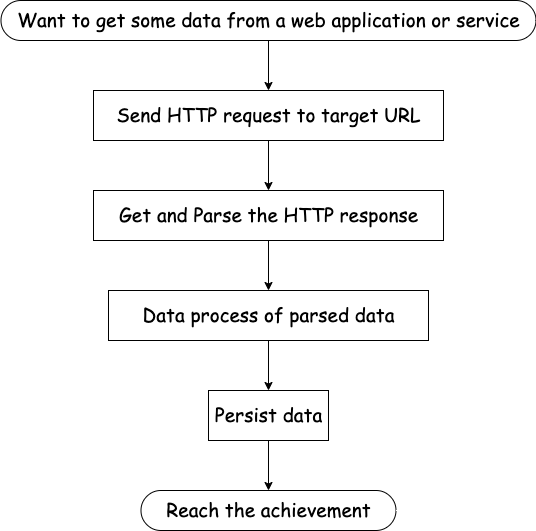

The diagram above was exported from draw.io. Its source (the exported page's mxGraphModel, read from the mxfile embedded in the PNG):
<mxGraphModel dx="1186" dy="763" grid="1" gridSize="10" guides="1" tooltips="1" connect="1" arrows="1" fold="1" page="1" pageScale="1" pageWidth="850" pageHeight="1100" math="0" shadow="0">
  <root>
    <mxCell id="0" />
    <mxCell id="1" parent="0" />
    <mxCell id="XzH7tWj5UuzltGejVkgD-1" value="Send HTTP request to target URL" style="html=1;dashed=0;whitespace=wrap;fontSize=19;labelBackgroundColor=none;labelBorderColor=none;fontFamily=Comic Sans MS;" vertex="1" parent="1">
      <mxGeometry x="205" y="260" width="350" height="50" as="geometry" />
    </mxCell>
    <mxCell id="XzH7tWj5UuzltGejVkgD-2" value="Want to get some data from a web application or service" style="html=1;dashed=0;whitespace=wrap;shape=mxgraph.dfd.start;fontSize=19;labelBackgroundColor=none;labelBorderColor=none;fontFamily=Comic Sans MS;" vertex="1" parent="1">
      <mxGeometry x="112.5" y="170" width="535" height="40" as="geometry" />
    </mxCell>
    <mxCell id="XzH7tWj5UuzltGejVkgD-3" value="Get and Parse the HTTP response" style="html=1;dashed=0;whitespace=wrap;fontSize=19;labelBackgroundColor=none;labelBorderColor=none;fontFamily=Comic Sans MS;" vertex="1" parent="1">
      <mxGeometry x="205" y="360" width="350" height="50" as="geometry" />
    </mxCell>
    <mxCell id="XzH7tWj5UuzltGejVkgD-4" value="Data process of parsed data" style="html=1;dashed=0;whitespace=wrap;fontSize=19;labelBackgroundColor=none;labelBorderColor=none;fontFamily=Comic Sans MS;" vertex="1" parent="1">
      <mxGeometry x="220" y="460" width="320" height="50" as="geometry" />
    </mxCell>
    <mxCell id="XzH7tWj5UuzltGejVkgD-5" value="Persist data" style="html=1;dashed=0;whitespace=wrap;fontSize=19;labelBackgroundColor=none;labelBorderColor=none;fontFamily=Comic Sans MS;" vertex="1" parent="1">
      <mxGeometry x="320" y="560" width="120" height="50" as="geometry" />
    </mxCell>
    <mxCell id="XzH7tWj5UuzltGejVkgD-6" value="Reach the achievement" style="html=1;dashed=0;whitespace=wrap;shape=mxgraph.dfd.start;fontSize=19;labelBackgroundColor=none;labelBorderColor=none;fontFamily=Comic Sans MS;" vertex="1" parent="1">
      <mxGeometry x="252.5" y="660" width="255" height="40" as="geometry" />
    </mxCell>
    <mxCell id="XzH7tWj5UuzltGejVkgD-7" value="" style="endArrow=classic;html=1;rounded=0;fontFamily=Comic Sans MS;fontSize=19;exitX=0.5;exitY=0.5;exitDx=0;exitDy=20;exitPerimeter=0;entryX=0.5;entryY=0;entryDx=0;entryDy=0;" edge="1" parent="1" source="XzH7tWj5UuzltGejVkgD-2" target="XzH7tWj5UuzltGejVkgD-1">
      <mxGeometry width="50" height="50" relative="1" as="geometry">
        <mxPoint x="400" y="460" as="sourcePoint" />
        <mxPoint x="450" y="410" as="targetPoint" />
      </mxGeometry>
    </mxCell>
    <mxCell id="XzH7tWj5UuzltGejVkgD-8" value="" style="endArrow=classic;html=1;rounded=0;fontFamily=Comic Sans MS;fontSize=19;exitX=0.5;exitY=1;exitDx=0;exitDy=0;entryX=0.5;entryY=0;entryDx=0;entryDy=0;" edge="1" parent="1" source="XzH7tWj5UuzltGejVkgD-1" target="XzH7tWj5UuzltGejVkgD-3">
      <mxGeometry width="50" height="50" relative="1" as="geometry">
        <mxPoint x="400" y="460" as="sourcePoint" />
        <mxPoint x="450" y="410" as="targetPoint" />
      </mxGeometry>
    </mxCell>
    <mxCell id="XzH7tWj5UuzltGejVkgD-9" value="" style="endArrow=classic;html=1;rounded=0;fontFamily=Comic Sans MS;fontSize=19;exitX=0.5;exitY=1;exitDx=0;exitDy=0;entryX=0.5;entryY=0;entryDx=0;entryDy=0;" edge="1" parent="1" source="XzH7tWj5UuzltGejVkgD-3" target="XzH7tWj5UuzltGejVkgD-4">
      <mxGeometry width="50" height="50" relative="1" as="geometry">
        <mxPoint x="400" y="460" as="sourcePoint" />
        <mxPoint x="450" y="410" as="targetPoint" />
      </mxGeometry>
    </mxCell>
    <mxCell id="XzH7tWj5UuzltGejVkgD-10" value="" style="endArrow=classic;html=1;rounded=0;fontFamily=Comic Sans MS;fontSize=19;exitX=0.5;exitY=1;exitDx=0;exitDy=0;entryX=0.5;entryY=0;entryDx=0;entryDy=0;" edge="1" parent="1" source="XzH7tWj5UuzltGejVkgD-4" target="XzH7tWj5UuzltGejVkgD-5">
      <mxGeometry width="50" height="50" relative="1" as="geometry">
        <mxPoint x="400" y="460" as="sourcePoint" />
        <mxPoint x="450" y="410" as="targetPoint" />
      </mxGeometry>
    </mxCell>
    <mxCell id="XzH7tWj5UuzltGejVkgD-11" value="" style="endArrow=classic;html=1;rounded=0;fontFamily=Comic Sans MS;fontSize=19;exitX=0.5;exitY=1;exitDx=0;exitDy=0;entryX=0.5;entryY=0.5;entryDx=0;entryDy=-20;entryPerimeter=0;" edge="1" parent="1" source="XzH7tWj5UuzltGejVkgD-5" target="XzH7tWj5UuzltGejVkgD-6">
      <mxGeometry width="50" height="50" relative="1" as="geometry">
        <mxPoint x="400" y="460" as="sourcePoint" />
        <mxPoint x="450" y="410" as="targetPoint" />
      </mxGeometry>
    </mxCell>
  </root>
</mxGraphModel>